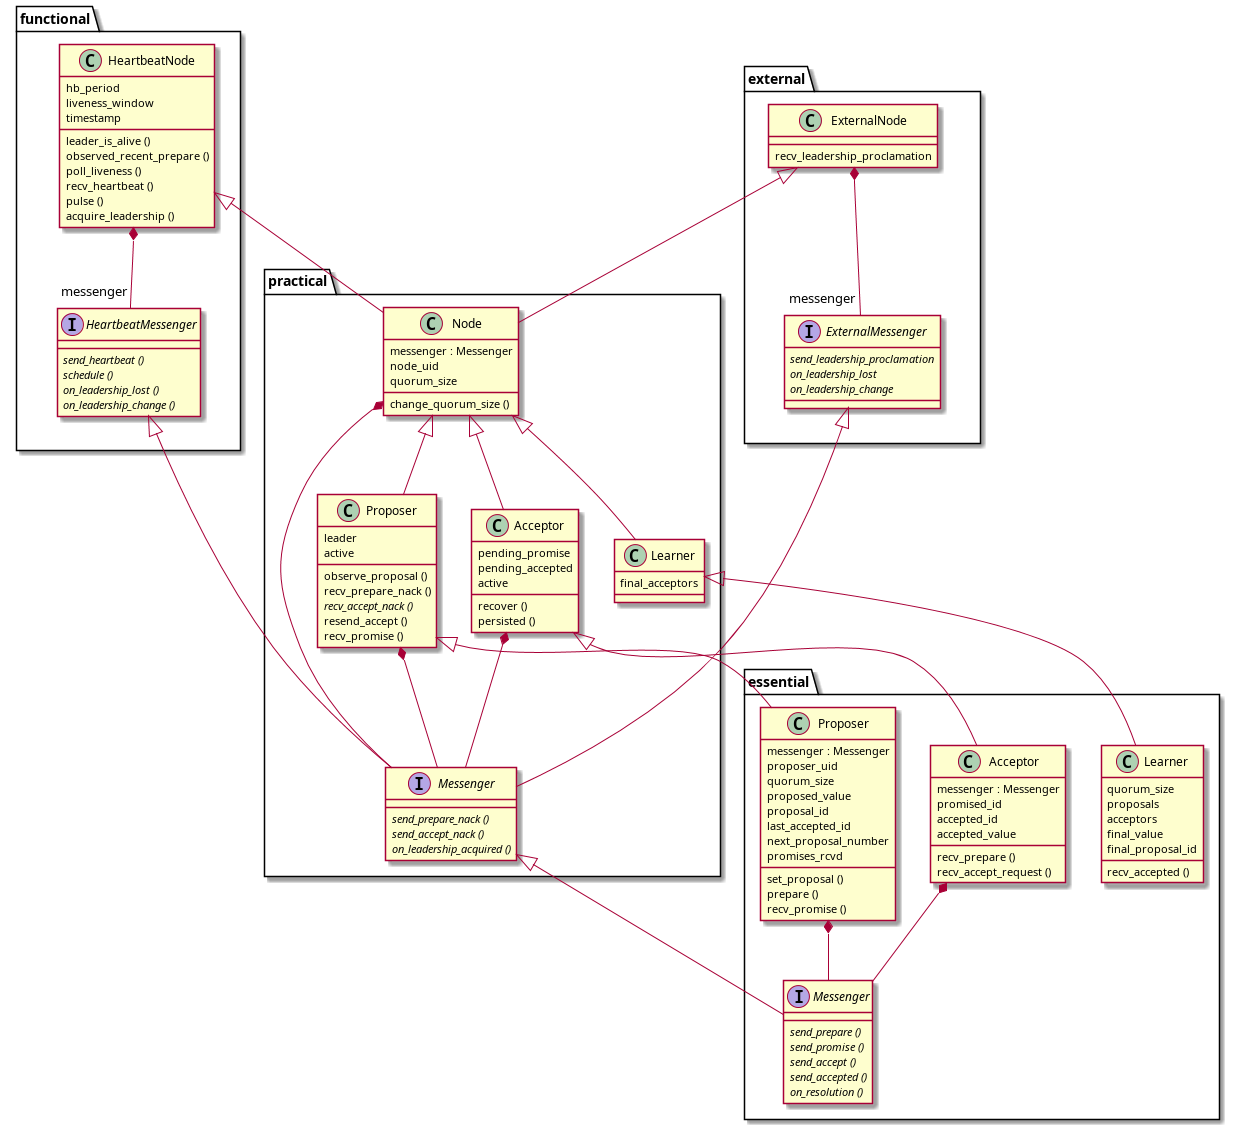

The diagram above was rendered by PlantUML. Its source (embedded in the PNG):
@startuml
interface essential.Messenger {
    {abstract} send_prepare ()
    {abstract} send_promise ()
    {abstract} send_accept ()
    {abstract} send_accepted ()
    {abstract} on_resolution ()
}

' Contains
essential.Proposer *-- essential.Messenger
essential.Acceptor *-- essential.Messenger
' Learner  *-- "messenger" Message

class essential.Proposer {
    {field} messenger : Messenger
    {field} proposer_uid
    {field} quorum_size
    {field} proposed_value
    {field} proposal_id 
    {field} last_accepted_id
    {field} next_proposal_number
    {field} promises_rcvd

    {method} set_proposal ()
    {method} prepare ()
    {method} recv_promise ()
}

class essential.Acceptor {
    {field} messenger : Messenger
    {field} promised_id
    {field} accepted_id
    {field} accepted_value

    {method} recv_prepare ()
    {method} recv_accept_request ()
}

class essential.Learner {
    {field} quorum_size       
    {field} proposals
    {field} acceptors
    {field} final_value       
    {field} final_proposal_id 

    {method} recv_accepted ()
}

interface practical.Messenger {
    {abstract} send_prepare_nack ()
    {abstract} send_accept_nack ()
    {abstract} on_leadership_acquired ()
}

class practical.Proposer {
    {field} leader
    {field} active

    {method} observe_proposal ()
    {method} recv_prepare_nack ()
    {abstract} recv_accept_nack ()
    {method} resend_accept ()
    {method} recv_promise ()
}

class practical.Acceptor {
    {field} pending_promise
    {field} pending_accepted
    {field} active

    {method} recover ()
    {method} persisted ()
    {method} 
    {method} 
    {method} 
    {method} 
    {method} 
    {method} 
}

class practical.Learner {
    {field} final_acceptors
    {field} 
    {field} 

    {method} 
    {method} 
    {method} 
}

class practical.Node {


    {field} messenger : Messenger
    {field} node_uid
    {field} quorum_size

    {method} change_quorum_size ()
}

practical.Messenger <|-- essential.Messenger
practical.Proposer <|-- essential.Proposer
practical.Acceptor <|-- essential.Acceptor
practical.Learner <|-- essential.Learner

practical.Node <|-- practical.Proposer
practical.Node <|-- practical.Acceptor
practical.Node <|-- practical.Learner
practical.Node *-- practical.Messenger

practical.Proposer *-- practical.Messenger
practical.Acceptor *-- practical.Messenger

interface functional.HeartbeatMessenger {
    {abstract} send_heartbeat ()
    {abstract} schedule ()
    {abstract} on_leadership_lost ()
    {abstract} on_leadership_change ()
}

class functional.HeartbeatNode {
    {field} hb_period
    {field} liveness_window
    {field} timestamp

    {method} leader_is_alive ()
    {method} observed_recent_prepare ()
    {method} poll_liveness ()
    {method} recv_heartbeat ()
    {method} pulse ()
    {method} acquire_leadership ()
    {method} 
    {method} 
    {method} 
}


functional.HeartbeatMessenger <|-- practical.Messenger
functional.HeartbeatNode <|-- practical.Node

functional.HeartbeatNode *-- "messenger" functional.HeartbeatMessenger


interface external.ExternalMessenger {
    {abstract} send_leadership_proclamation
    {abstract} on_leadership_lost
    {abstract} on_leadership_change
}

class external.ExternalNode {
    {method} recv_leadership_proclamation
}

external.ExternalMessenger <|-- practical.Messenger
external.ExternalNode <|-- practical.Node

external.ExternalNode *-- "messenger" external.ExternalMessenger

@enduml